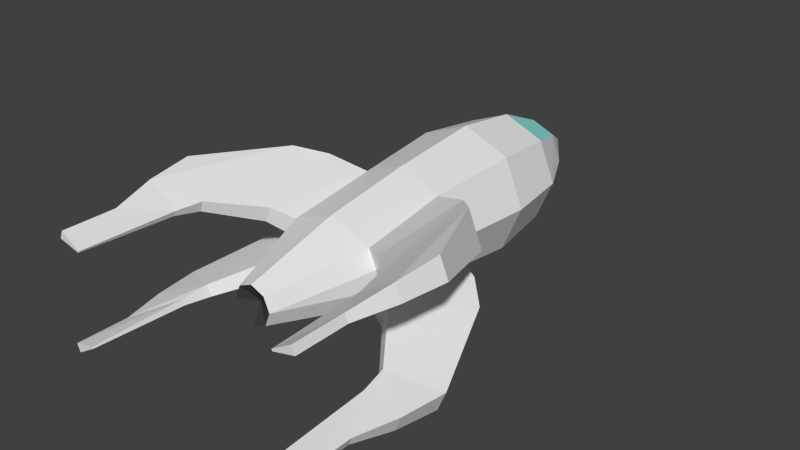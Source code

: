 # Source: vehicles-smallSpaceship.blend  (saved by Blender 2.72.0; exported with 4.5.12 LTS)
import bpy
from mathutils import Matrix  # noqa: F401  (used for matrix-valued properties, if any)

bpy.ops.wm.read_factory_settings(use_empty=True)
scene = bpy.context.scene
scene.name = 'Scene'

# ---- collections
col_collection_2 = bpy.data.collections.new('Collection 2'); scene.collection.children.link(col_collection_2)

# ---- materials (node trees are filled in below, after node groups)
mat_material = bpy.data.materials.new('Material')
mat_material.alpha_threshold = 0.0
mat_material.use_transparent_shadow = False
mat_material.diffuse_color = (0.2935, 0.8, 0.7325, 1.0)
mat_material.roughness = 0.5
mat_material_001 = bpy.data.materials.new('Material.001')
mat_material_001.alpha_threshold = 0.0
mat_material_001.use_transparent_shadow = False
mat_material_001.roughness = 0.5
mat_material_002 = bpy.data.materials.new('Material.002')
mat_material_002.alpha_threshold = 0.0
mat_material_002.use_transparent_shadow = False
mat_material_002.diffuse_color = (0.05497, 0.05497, 0.05497, 1.0)
mat_material_002.roughness = 0.5

# ---- material node trees

# ---- world
world_world = bpy.data.worlds.new('World'); scene.world = world_world
world_world.color = (0.05088, 0.05088, 0.05088)
world_world.use_sun_shadow = False
world_world.sun_shadow_jitter_overblur = 0.0
world_world.cycles.sampling_method = 'MANUAL'
world_world.cycles.sample_map_resolution = 256

# ---- meshes
me_sphere = bpy.data.meshes.new('Sphere')
me_sphere.from_pydata([(-0.3536, 1.774, -0.01984), (-0.6124, 1.034, -0.1478), (-0.7071, 0.02349, -0.1947), (-0.6124, -1.384, -0.1478), (-0.2032, -4.159, 0.05452), (-0.7383, -2.766, 0.08173), (-0.6269, -2.766, -0.05137), (-1.365, -1.56, 0.02726), (-1.148, -1.56, -0.232), (-1.041, -2.906, 0.008519), (-0.9455, -2.906, -0.1054), (-1.711, -1.912, -0.04353), (-1.493, -1.912, -0.3028), (-1.534, -3.572, -0.1124), (-1.467, -3.572, -0.1923), (-2.22, -3.25, -0.2121), (-2.095, -3.25, -0.3617), (-2.12, -3.935, -0.2121), (-2.024, -3.935, -0.3268), (-1.579, -3.962, -0.145), (-1.545, -3.962, -0.1851), (-1.942, -4.581, -0.2092), (-1.894, -4.581, -0.2668), (-1.613, -5.362, -0.1682), (-1.603, -5.362, -0.1807), (-1.942, -5.362, -0.2092), (-1.894, -5.362, -0.2668), (0.3536, 1.774, -0.01984), (0.6124, 1.034, -0.1478), (0.7071, 0.02349, -0.1947), (0.6124, -1.384, -0.1478), (0.2032, -4.159, 0.05452), (-4.973e-07, 1.774, -0.09227), (-4.326e-07, 1.034, -0.2733), (-3.442e-07, 0.02349, -0.3396), (-2.212e-07, -1.384, -0.2733), (2.143e-08, -4.159, 0.01289), (0.7383, -2.766, 0.08173), (0.6269, -2.766, -0.05137), (-9.989e-08, -2.771, -0.1735), (1.365, -1.56, 0.02726), (1.148, -1.56, -0.232), (1.041, -2.906, 0.008519), (0.9455, -2.906, -0.1054), (1.711, -1.912, -0.04353), (1.493, -1.912, -0.3028), (1.534, -3.572, -0.1124), (1.467, -3.572, -0.1923), (2.22, -3.25, -0.2121), (2.095, -3.25, -0.3617), (2.12, -3.935, -0.2121), (2.024, -3.935, -0.3268), (1.579, -3.962, -0.145), (1.545, -3.962, -0.1851), (1.942, -4.581, -0.2092), (1.894, -4.581, -0.2668), (1.613, -5.362, -0.1682), (1.603, -5.362, -0.1807), (1.942, -5.362, -0.2092), (1.894, -5.362, -0.2668), (-0.5, 1.774, 0.155), (-0.866, 1.034, 0.155), (-1.0, 0.02349, 0.155), (-0.866, -1.384, 0.155), (-0.2874, -4.159, 0.155), (-0.3536, 1.774, 0.3534), (-0.6124, 1.034, 0.4579), (-0.7071, 0.02349, 0.5048), (-0.6124, -1.384, 0.4579), (-0.2032, -4.159, 0.2555), (-0.7383, -2.766, 0.2283), (-0.6269, -2.766, 0.3614), (-1.365, -1.56, 0.2828), (-1.148, -1.56, 0.5421), (-1.041, -2.906, 0.3015), (-0.9455, -2.906, 0.4155), (-1.711, -1.912, 0.3536), (-1.493, -1.912, 0.6128), (-1.534, -3.572, 0.4224), (-1.467, -3.572, 0.5024), (-2.22, -3.25, 0.5222), (-2.095, -3.25, 0.6717), (-2.12, -3.935, 0.5222), (-2.024, -3.935, 0.6369), (-1.579, -3.962, 0.455), (-1.545, -3.962, 0.4951), (-1.942, -4.581, 0.5192), (-1.894, -4.581, 0.5768), (-1.613, -5.362, 0.4783), (-1.603, -5.362, 0.4907), (-1.942, -5.362, 0.5192), (-1.894, -5.362, 0.5768), (-5.623e-07, 2.518, 0.155), (9.217e-09, -4.019, 0.155), (0.5, 1.774, 0.155), (0.866, 1.034, 0.155), (1.0, 0.02349, 0.155), (0.866, -1.384, 0.155), (0.2874, -4.159, 0.155), (0.3536, 1.774, 0.3534), (0.6124, 1.034, 0.4579), (0.7071, 0.02349, 0.5048), (0.6124, -1.384, 0.4579), (0.2032, -4.159, 0.2555), (-4.973e-07, 1.774, 0.4258), (-4.326e-07, 1.034, 0.5834), (-3.442e-07, 0.02349, 0.6496), (-2.212e-07, -1.384, 0.5834), (2.143e-08, -4.159, 0.2972), (0.7383, -2.766, 0.2283), (0.6269, -2.766, 0.3614), (-9.989e-08, -2.771, 0.4835), (1.365, -1.56, 0.2828), (1.148, -1.56, 0.5421), (1.041, -2.906, 0.3015), (0.9455, -2.906, 0.4155), (1.711, -1.912, 0.3536), (1.493, -1.912, 0.6128), (1.534, -3.572, 0.4224), (1.467, -3.572, 0.5024), (2.22, -3.25, 0.5222), (2.095, -3.25, 0.6717), (2.12, -3.935, 0.5222), (2.024, -3.935, 0.6369), (1.579, -3.962, 0.455), (1.545, -3.962, 0.4951), (1.942, -4.581, 0.5192), (1.894, -4.581, 0.5768), (1.613, -5.362, 0.4783), (1.603, -5.362, 0.4907), (1.942, -5.362, 0.5192), (1.894, -5.362, 0.5768)], [], [(6, 5, 9, 10), (63, 62, 2, 3), (62, 61, 1, 2), (61, 60, 0, 1), (6, 3, 35, 39), (3, 2, 34, 35), (2, 1, 33, 34), (1, 0, 32, 33), (93, 64, 4), (60, 92, 0), (93, 4, 36), (0, 92, 32), (64, 5, 6, 4), (4, 6, 39, 36), (10, 9, 13, 14), (3, 6, 10, 8), (5, 63, 7, 9), (63, 3, 8, 7), (13, 17, 21, 19), (8, 10, 14, 12), (9, 7, 11, 13), (7, 8, 12, 11), (12, 14, 18, 16), (13, 11, 15, 17), (11, 12, 16, 15), (19, 21, 25, 23), (18, 14, 20, 22), (17, 18, 22, 21), (14, 13, 19, 20), (24, 23, 25, 26), (22, 20, 24, 26), (21, 22, 26, 25), (20, 19, 23, 24), (16, 18, 17, 15), (38, 43, 42, 37), (97, 30, 29, 96), (96, 29, 28, 95), (95, 28, 27, 94), (38, 39, 35, 30), (30, 35, 34, 29), (29, 34, 33, 28), (28, 33, 32, 27), (93, 31, 98), (94, 27, 92), (93, 36, 31), (27, 32, 92), (98, 31, 38, 37), (31, 36, 39, 38), (43, 47, 46, 42), (30, 41, 43, 38), (37, 42, 40, 97), (97, 40, 41, 30), (46, 52, 54, 50), (41, 45, 47, 43), (42, 46, 44, 40), (40, 44, 45, 41), (45, 49, 51, 47), (46, 50, 48, 44), (44, 48, 49, 45), (52, 56, 58, 54), (51, 55, 53, 47), (50, 54, 55, 51), (47, 53, 52, 46), (57, 59, 58, 56), (55, 59, 57, 53), (54, 58, 59, 55), (53, 57, 56, 52), (49, 48, 50, 51), (71, 75, 74, 70), (63, 68, 67, 62), (62, 67, 66, 61), (61, 66, 65, 60), (71, 111, 107, 68), (68, 107, 106, 67), (67, 106, 105, 66), (66, 105, 104, 65), (93, 69, 64), (60, 65, 92), (93, 108, 69), (65, 104, 92), (64, 69, 71, 70), (69, 108, 111, 71), (75, 79, 78, 74), (68, 73, 75, 71), (70, 74, 72, 63), (63, 72, 73, 68), (78, 84, 86, 82), (73, 77, 79, 75), (74, 78, 76, 72), (72, 76, 77, 73), (77, 81, 83, 79), (78, 82, 80, 76), (76, 80, 81, 77), (84, 88, 90, 86), (83, 87, 85, 79), (82, 86, 87, 83), (79, 85, 84, 78), (89, 91, 90, 88), (87, 91, 89, 85), (86, 90, 91, 87), (85, 89, 88, 84), (81, 80, 82, 83), (110, 109, 114, 115), (97, 96, 101, 102), (96, 95, 100, 101), (95, 94, 99, 100), (110, 102, 107, 111), (102, 101, 106, 107), (101, 100, 105, 106), (100, 99, 104, 105), (93, 98, 103), (94, 92, 99), (93, 103, 108), (99, 92, 104), (98, 109, 110, 103), (103, 110, 111, 108), (115, 114, 118, 119), (102, 110, 115, 113), (109, 97, 112, 114), (97, 102, 113, 112), (118, 122, 126, 124), (113, 115, 119, 117), (114, 112, 116, 118), (112, 113, 117, 116), (117, 119, 123, 121), (118, 116, 120, 122), (116, 117, 121, 120), (124, 126, 130, 128), (123, 119, 125, 127), (122, 123, 127, 126), (119, 118, 124, 125), (129, 128, 130, 131), (127, 125, 129, 131), (126, 127, 131, 130), (125, 124, 128, 129), (121, 123, 122, 120), (37, 97, 109), (98, 37, 109), (5, 70, 63), (64, 70, 5)])
me_sphere.polygons.foreach_set('material_index', [1, 1, 1, 1, 1, 1, 1, 1, 2, 1, 2, 1, 1, 1, 1, 1, 1, 1, 1, 1, 1, 1, 1, 1, 1, 1, 1, 1, 1, 1, 1, 1, 1, 1, 1, 1, 1, 1, 1, 1, 1, 1, 2, 1, 2, 1, 1, 1, 1, 1, 1, 1, 1, 1, 1, 1, 1, 1, 1, 1, 1, 1, 1, 1, 1, 1, 1, 1, 1, 1, 1, 1, 1, 1, 1, 0, 2, 1, 2, 1, 1, 1, 1, 1, 1, 1, 1, 1, 1, 1, 1, 1, 1, 1, 1, 1, 1, 1, 1, 1, 1, 1, 1, 1, 1, 1, 1, 1, 1, 0, 2, 1, 2, 1, 1, 1, 1, 1, 1, 1, 1, 1, 1, 1, 1, 1, 1, 1, 1, 1, 1, 1, 1, 1, 1, 1, 1, 1, 1, 1])
me_sphere.materials.append(mat_material)
me_sphere.materials.append(mat_material_001)
me_sphere.materials.append(mat_material_002)
me_sphere.use_remesh_preserve_volume = False
me_sphere.use_remesh_preserve_attributes = False
me_sphere.use_mirror_vertex_groups = False
me_sphere.update()

# ---- objects
ob_sphere = bpy.data.objects.new('Sphere', me_sphere)

# ---- transforms, parenting, visibility, modifiers, constraints
ob_sphere.location = (0.0, 0.0, 0.008353)
ob_sphere.scale = (0.1243, 0.1243, 0.2513)
ob_sphere.lineart.crease_threshold = 0.0

# ---- collection membership
col_collection_2.objects.link(ob_sphere)

# ---- scene / render settings (as saved in the file)
scene.frame_start = 1; scene.frame_end = 250; scene.frame_set(2)
scene.render.engine = 'BLENDER_EEVEE_NEXT'
scene.render.resolution_percentage = 50
scene.render.dither_intensity = 0.0
scene.cycles.use_denoising = False
scene.cycles.samples = 10
scene.cycles.sampling_pattern = 'TABULATED_SOBOL'
scene.cycles.light_sampling_threshold = 0.0
scene.cycles.use_adaptive_sampling = False
scene.cycles.use_light_tree = False
scene.cycles.blur_glossy = 0.0
scene.cycles.pixel_filter_type = 'GAUSSIAN'
scene.cycles.sample_clamp_indirect = 0.0
scene.view_settings.view_transform = 'Standard'
bpy.context.view_layer.update()

# ---- added for rendering (the .blend has no active camera and no usable light): camera, sun
cam_auto = bpy.data.cameras.new('AutoCamera')
cam_auto.lens = 50.0
cam_auto.sensor_width = 36.0
cam_auto.clip_end = 1000.0
ob_auto_camera = bpy.data.objects.new('AutoCamera', cam_auto)
scene.collection.objects.link(ob_auto_camera)
ob_auto_camera.location = (1.06734, -1.45754, 0.901173)
ob_auto_camera.rotation_euler = (1.09748, -7.21219e-08, 0.694738)
scene.camera = ob_auto_camera
light_auto_sun = bpy.data.lights.new('AutoSun', 'SUN')
light_auto_sun.energy = 3.0
light_auto_sun.angle = 0.0523599
ob_auto_sun = bpy.data.objects.new('AutoSun', light_auto_sun)
scene.collection.objects.link(ob_auto_sun)
ob_auto_sun.rotation_euler = (0.872665, 0.174533, 0.523599)
bpy.context.view_layer.update()
